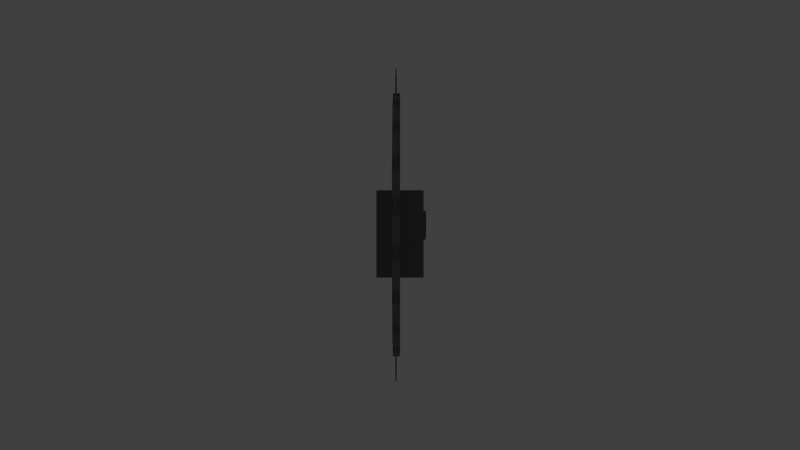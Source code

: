 # Source: Sawblade.blend  (saved by Blender 2.76.0; exported with 4.5.12 LTS)
import bpy
from mathutils import Matrix  # noqa: F401  (used for matrix-valued properties, if any)

bpy.ops.wm.read_factory_settings(use_empty=True)
scene = bpy.context.scene
scene.name = 'Scene'

# ---- collections
col_collection_1 = bpy.data.collections.new('Collection 1'); scene.collection.children.link(col_collection_1)
col_collection_11 = bpy.data.collections.new('Collection 11'); scene.collection.children.link(col_collection_11)
col_collection_11.hide_render = True
col_collection_11.hide_viewport = True

# ---- materials (node trees are filled in below, after node groups)
mat_sawblade = bpy.data.materials.new('Sawblade')
mat_sawblade.alpha_threshold = 0.0
mat_sawblade.use_transparent_shadow = False
mat_sawblade.diffuse_color = (0.196, 0.196, 0.196, 1.0)
mat_sawblade.roughness = 0.5
mat_sawblade.line_color = (0.0, 0.0, 0.0, 1.0)

# ---- material node trees

# ---- world
world_world = bpy.data.worlds.new('World'); scene.world = world_world
world_world.color = (0.05088, 0.05088, 0.05088)
world_world.use_sun_shadow = False
world_world.sun_shadow_jitter_overblur = 0.0
world_world.cycles.sampling_method = 'MANUAL'
world_world.cycles.sample_map_resolution = 256

# ---- cameras
cam_camera = bpy.data.cameras.new('Camera')
cam_camera.clip_end = 100.0
cam_camera.lens = 35.0
cam_camera.sensor_width = 32.0
cam_camera.sensor_height = 18.0
cam_camera.ortho_scale = 7.314
cam_camera.dof.focus_distance = 0.0
cam_camera.dof.aperture_fstop = 128.0

# ---- lights
light_hemi = bpy.data.lights.new('Hemi', 'SUN')
light_hemi.transmission_factor = 0.0
light_hemi.angle = 0.1993
light_hemi.energy = 1.0
light_hemi.shadow_buffer_clip_start = 0.5
light_hemi.shadow_soft_size = 0.1
light_hemi.shadow_cascade_max_distance = 1000.0
light_hemi.cycles.use_multiple_importance_sampling = False

# ---- meshes
me_cube_001 = bpy.data.meshes.new('Cube.001')
me_cube_001.from_pydata([(2.861e-07, 0.1892, -1.452), (0.1282, -0.2839, 0.2601), (-0.1282, -0.2839, 0.2601), (0.1282, 0.1892, 0.2601), (-0.1282, 0.1892, 0.2601), (0.1473, 6.015e-09, -0.08256), (0.1473, 0.05838, -0.05838), (0.1473, 0.08256, -1.882e-08), (0.1473, 0.05838, 0.05838), (0.1473, 6.015e-09, 0.08256), (0.1473, -0.05838, 0.05838), (0.1473, -0.08256, -1.619e-08), (0.1473, -0.05838, -0.05838), (-0.1285, 6.015e-09, -0.08256), (-0.1285, 0.05838, -0.05838), (-0.1285, 0.08256, 1.641e-08), (-0.1285, 0.05838, 0.05838), (-0.1285, 6.015e-09, 0.08256), (-0.1285, -0.05838, 0.05838), (-0.1285, -0.08256, 1.904e-08), (-0.1285, -0.05838, -0.05838)], [], [(3, 4, 2, 1), (0, 3, 1), (4, 0, 2), (0, 1, 2), (0, 4, 3), (7, 8, 9, 10, 11, 12, 5, 6), (15, 14, 13, 20, 19, 18, 17, 16), (12, 11, 19, 20), (7, 6, 14, 15), (9, 8, 16, 17), (11, 10, 18, 19), (6, 5, 13, 14), (5, 12, 20, 13), (8, 7, 15, 16), (10, 9, 17, 18)])
_uv = me_cube_001.uv_layers.new(name='UVMap')
_uv.uv.foreach_set('vector', [0.3527, 0.1624, 0.352, 0.1118, 0.4453, 0.1104, 0.4461, 0.161, 0.01439, 0.1419, 0.3527, 0.1624, 0.347, 0.2556, 0.352, 0.1118, 0.01439, 0.1419, 0.3437, 0.01874, 0.7963, 0.1308, 0.4461, 0.161, 0.4453, 0.1104, 0.01439, 0.1419, 0.352, 0.1118, 0.3527, 0.1624, 0.9918, 0.1297, 0.9918, 0.05797, 0.9411, 0.007273, 0.8694, 0.007273, 0.8187, 0.05797, 0.8187, 0.1297, 0.8694, 0.1804, 0.9411, 0.1804, 0.8565, 0.1966, 0.8565, 0.2616, 0.8105, 0.3077, 0.7454, 0.3077, 0.6994, 0.2616, 0.6994, 0.1966, 0.7454, 0.1505, 0.8105, 0.1505, 0.6855, 0.008158, 0.7035, 0.008158, 0.7035, 0.0868, 0.6855, 0.0868, 0.6314, 0.008158, 0.6494, 0.008158, 0.6494, 0.0868, 0.6314, 0.0868, 0.5954, 0.008158, 0.6134, 0.008158, 0.6134, 0.0868, 0.5954, 0.0868, 0.7035, 0.008158, 0.7215, 0.008158, 0.7215, 0.0868, 0.7035, 0.0868, 0.6494, 0.008158, 0.6675, 0.008158, 0.6675, 0.0868, 0.6494, 0.0868, 0.6675, 0.008158, 0.6855, 0.008158, 0.6855, 0.0868, 0.6675, 0.0868, 0.6134, 0.008158, 0.6314, 0.008158, 0.6314, 0.0868, 0.6134, 0.0868, 0.7215, 0.008158, 0.7395, 0.008158, 0.7395, 0.0868, 0.7215, 0.0868])
me_cube_001.materials.append(mat_sawblade)
me_cube_001.use_remesh_preserve_volume = False
me_cube_001.use_remesh_preserve_attributes = False
me_cube_001.use_mirror_vertex_groups = False
me_cube_001.update()
me_cube_000 = bpy.data.meshes.new('Cube.000')
me_cube_000.from_pydata([(0.0006439, 1.803e-08, 1.3e-08), (0.0006441, -0.5834, 0.4652), (0.0006439, -0.7415, -0.08353), (0.0006436, -0.4652, -0.5834), (0.0006436, 0.08353, -0.7415), (0.0006437, 0.5834, -0.4652), (0.000644, 0.7415, 0.08353), (0.0006442, 0.4652, 0.5834), (0.0006443, -0.08353, 0.7415), (0.0006442, -0.3621, 0.6551), (0.000644, -0.7192, 0.2072), (0.0006437, -0.6551, -0.3621), (0.0006436, -0.2072, -0.7192), (0.0006436, 0.3621, -0.6551), (0.0006438, 0.7192, -0.2072), (0.0006441, 0.6551, 0.3621), (0.0006443, 0.2072, 0.7192), (-0.03974, 1.864e-08, 3.253e-08), (-0.03974, -0.5834, 0.4652), (-0.03974, -0.7415, -0.08353), (-0.03974, -0.4652, -0.5834), (-0.03974, 0.08353, -0.7415), (-0.03974, 0.5834, -0.4652), (-0.03974, 0.7415, 0.08353), (-0.03974, 0.4652, 0.5834), (-0.03974, -0.08353, 0.7415), (-0.03974, -0.3621, 0.6551), (-0.03974, -0.7192, 0.2072), (-0.03974, -0.6551, -0.3621), (-0.03974, -0.2072, -0.7192), (-0.03974, 0.3621, -0.6551), (-0.03974, 0.7192, -0.2072), (-0.03974, 0.6551, 0.3621), (-0.03974, 0.2072, 0.7192), (-0.01867, -0.6064, -0.3937), (-0.01867, -0.7711, -0.4262), (-0.01867, -0.656, -0.304), (-0.01867, -0.6984, -0.187), (-0.01867, -0.8651, -0.167), (-0.01867, -0.7178, -0.08646), (-0.01867, -0.722, 0.03799), (-0.01867, -0.8743, 0.1085), (-0.01867, -0.7094, 0.1396), (-0.01867, -0.6749, 0.2592), (-0.01867, -0.798, 0.3733), (-0.01867, -0.6316, 0.352), (-0.01867, -0.5618, 0.4551), (-0.01867, -0.6436, 0.6017), (-0.01867, -0.4919, 0.5299), (-0.01867, -0.3937, 0.6064), (-0.01867, -0.4262, 0.7711), (-0.01867, -0.304, 0.656), (-0.01867, -0.187, 0.6984), (-0.01867, -0.167, 0.8651), (-0.01867, -0.08646, 0.7178), (-0.01867, 0.03799, 0.722), (-0.01867, 0.1085, 0.8743), (-0.01867, 0.1396, 0.7094), (-0.01867, 0.2592, 0.6749), (-0.01867, 0.3733, 0.798), (-0.01867, 0.352, 0.6316), (-0.01867, 0.4551, 0.5618), (-0.01867, 0.6017, 0.6436), (-0.01867, 0.5299, 0.4919), (-0.01867, 0.6064, 0.3937), (-0.01867, 0.7711, 0.4262), (-0.01867, 0.656, 0.304), (-0.01867, 0.6984, 0.187), (-0.01867, 0.8651, 0.167), (-0.01867, 0.7178, 0.08646), (-0.01867, 0.722, -0.03799), (-0.01867, 0.8743, -0.1085), (-0.01867, 0.7094, -0.1396), (-0.01867, 0.6749, -0.2592), (-0.01867, 0.798, -0.3733), (-0.01867, 0.6316, -0.352), (-0.01867, 0.5618, -0.4551), (-0.01867, 0.6436, -0.6017), (-0.01867, 0.4919, -0.5299), (-0.01867, 0.3937, -0.6064), (-0.01868, 0.4262, -0.7711), (-0.01868, 0.304, -0.656), (-0.01868, 0.187, -0.6984), (-0.01868, 0.167, -0.8651), (-0.01868, 0.08646, -0.7178), (-0.01868, -0.03799, -0.722), (-0.01868, -0.1085, -0.8743), (-0.01868, -0.1396, -0.7094), (-0.01868, -0.2592, -0.6749), (-0.01868, -0.3733, -0.798), (-0.01867, -0.352, -0.6316), (-0.01867, -0.4551, -0.5618), (-0.01867, -0.6017, -0.6436), (-0.01867, -0.5299, -0.4919), (-0.02546, -0.6064, -0.3937), (-0.02546, -0.7711, -0.4262), (-0.02546, -0.656, -0.304), (-0.02546, -0.6984, -0.187), (-0.02546, -0.8651, -0.167), (-0.02546, -0.7178, -0.08646), (-0.02546, -0.722, 0.03799), (-0.02546, -0.8743, 0.1085), (-0.02546, -0.7094, 0.1396), (-0.02546, -0.6749, 0.2592), (-0.02546, -0.798, 0.3733), (-0.02546, -0.6316, 0.352), (-0.02546, -0.5618, 0.4551), (-0.02546, -0.6436, 0.6017), (-0.02546, -0.4919, 0.5299), (-0.02546, -0.3937, 0.6064), (-0.02546, -0.4262, 0.7711), (-0.02546, -0.304, 0.656), (-0.02546, -0.187, 0.6984), (-0.02546, -0.167, 0.8651), (-0.02546, -0.08646, 0.7178), (-0.02546, 0.03799, 0.722), (-0.02546, 0.1085, 0.8743), (-0.02546, 0.1396, 0.7094), (-0.02546, 0.2592, 0.6749), (-0.02546, 0.3733, 0.798), (-0.02546, 0.352, 0.6316), (-0.02546, 0.4551, 0.5618), (-0.02546, 0.6017, 0.6436), (-0.02546, 0.5299, 0.4919), (-0.02546, 0.6064, 0.3937), (-0.02546, 0.7711, 0.4262), (-0.02546, 0.656, 0.304), (-0.02546, 0.6984, 0.187), (-0.02546, 0.8651, 0.167), (-0.02546, 0.7178, 0.08646), (-0.02546, 0.722, -0.03799), (-0.02546, 0.8743, -0.1085), (-0.02546, 0.7094, -0.1396), (-0.02546, 0.6749, -0.2592), (-0.02546, 0.798, -0.3733), (-0.02546, 0.6316, -0.352), (-0.02546, 0.5618, -0.4551), (-0.02546, 0.6436, -0.6017), (-0.02546, 0.4919, -0.5299), (-0.02546, 0.3937, -0.6064), (-0.02546, 0.4262, -0.7711), (-0.02546, 0.304, -0.656), (-0.02546, 0.187, -0.6984), (-0.02546, 0.167, -0.8651), (-0.02546, 0.08646, -0.7178), (-0.02546, -0.03799, -0.722), (-0.02546, -0.1085, -0.8743), (-0.02546, -0.1396, -0.7094), (-0.02546, -0.2592, -0.6749), (-0.02546, -0.3733, -0.798), (-0.02546, -0.352, -0.6316), (-0.02546, -0.4551, -0.5618), (-0.02546, -0.6017, -0.6436), (-0.02546, -0.5299, -0.4919)], [], [(2, 11, 3, 0), (1, 10, 2, 0), (8, 9, 1, 0), (7, 16, 8, 0), (6, 15, 7, 0), (5, 14, 6, 0), (4, 13, 5, 0), (3, 12, 4, 0), (17, 20, 28, 19), (17, 19, 27, 18), (17, 18, 26, 25), (17, 25, 33, 24), (17, 24, 32, 23), (17, 23, 31, 22), (17, 22, 30, 21), (17, 21, 29, 20), (8, 16, 33, 25), (3, 11, 28, 20), (2, 10, 27, 19), (9, 8, 25, 26), (6, 14, 31, 23), (4, 12, 29, 21), (12, 3, 20, 29), (7, 15, 32, 24), (16, 7, 24, 33), (5, 13, 30, 22), (14, 5, 22, 31), (15, 6, 23, 32), (1, 9, 26, 18), (13, 4, 21, 30), (11, 2, 19, 28), (10, 1, 18, 27), (35, 34, 36), (38, 37, 39), (41, 40, 42), (44, 43, 45), (47, 46, 48), (50, 49, 51), (53, 52, 54), (56, 55, 57), (59, 58, 60), (62, 61, 63), (65, 64, 66), (68, 67, 69), (71, 70, 72), (74, 73, 75), (77, 76, 78), (80, 79, 81), (83, 82, 84), (86, 85, 87), (89, 88, 90), (92, 91, 93), (96, 94, 95), (99, 97, 98), (102, 100, 101), (105, 103, 104), (108, 106, 107), (111, 109, 110), (114, 112, 113), (117, 115, 116), (120, 118, 119), (123, 121, 122), (126, 124, 125), (129, 127, 128), (132, 130, 131), (135, 133, 134), (138, 136, 137), (141, 139, 140), (144, 142, 143), (147, 145, 146), (150, 148, 149), (153, 151, 152), (82, 83, 143, 142), (76, 77, 137, 136), (73, 74, 134, 133), (55, 56, 116, 115), (75, 73, 133, 135), (70, 71, 131, 130), (78, 76, 136, 138), (72, 70, 130, 132), (38, 39, 99, 98), (83, 84, 144, 143), (41, 42, 102, 101), (37, 38, 98, 97), (45, 43, 103, 105), (59, 60, 120, 119), (74, 75, 135, 134), (92, 93, 153, 152), (91, 92, 152, 151), (40, 41, 101, 100), (90, 88, 148, 150), (89, 90, 150, 149), (50, 51, 111, 110), (68, 69, 129, 128), (39, 37, 97, 99), (84, 82, 142, 144), (71, 72, 132, 131), (69, 67, 127, 129), (42, 40, 100, 102), (93, 91, 151, 153), (66, 64, 124, 126), (86, 87, 147, 146), (52, 53, 113, 112), (67, 68, 128, 127), (87, 85, 145, 147), (77, 78, 138, 137), (81, 79, 139, 141), (85, 86, 146, 145), (57, 55, 115, 117), (36, 34, 94, 96), (80, 81, 141, 140), (35, 36, 96, 95), (54, 52, 112, 114), (64, 65, 125, 124), (63, 61, 121, 123), (61, 62, 122, 121), (44, 45, 105, 104), (53, 54, 114, 113), (79, 80, 140, 139), (58, 59, 119, 118), (49, 50, 110, 109), (48, 46, 106, 108), (62, 63, 123, 122), (88, 89, 149, 148), (34, 35, 95, 94), (65, 66, 126, 125), (60, 58, 118, 120), (43, 44, 104, 103), (56, 57, 117, 116), (51, 49, 109, 111), (46, 47, 107, 106), (47, 48, 108, 107)])
_uv = me_cube_000.uv_layers.new(name='UVMap')
_uv.uv.foreach_set('vector', [0.4485, 0.9343, 0.3536, 0.8394, 0.3042, 0.7146, 0.6416, 0.6502, 0.706, 0.9876, 0.5717, 0.9876, 0.4485, 0.9343, 0.6416, 0.6502, 0.9257, 0.8433, 0.8308, 0.9382, 0.706, 0.9876, 0.6416, 0.6502, 0.9791, 0.5858, 0.9791, 0.7201, 0.9257, 0.8433, 0.6416, 0.6502, 0.8347, 0.3661, 0.9296, 0.461, 0.9791, 0.5858, 0.6416, 0.6502, 0.5773, 0.3128, 0.7115, 0.3128, 0.8347, 0.3661, 0.6416, 0.6502, 0.3575, 0.4571, 0.4524, 0.3622, 0.5773, 0.3128, 0.6416, 0.6502, 0.3042, 0.7146, 0.3042, 0.5803, 0.3575, 0.4571, 0.6416, 0.6502, 0.6416, 0.6502, 0.3042, 0.7146, 0.3536, 0.8394, 0.4485, 0.9343, 0.6416, 0.6502, 0.4485, 0.9343, 0.5717, 0.9876, 0.706, 0.9876, 0.6416, 0.6502, 0.706, 0.9876, 0.8308, 0.9382, 0.9257, 0.8433, 0.6416, 0.6502, 0.9257, 0.8433, 0.9791, 0.7201, 0.9791, 0.5858, 0.6416, 0.6502, 0.9791, 0.5858, 0.9296, 0.461, 0.8347, 0.3661, 0.6416, 0.6502, 0.8347, 0.3661, 0.7115, 0.3128, 0.5773, 0.3128, 0.6416, 0.6502, 0.5773, 0.3128, 0.4524, 0.3622, 0.3575, 0.4571, 0.6416, 0.6502, 0.3575, 0.4571, 0.3042, 0.5803, 0.3042, 0.7146, 0.9257, 0.8433, 0.9791, 0.7201, 0.9791, 0.7201, 0.9257, 0.8433, 0.3042, 0.7146, 0.3536, 0.8394, 0.3536, 0.8394, 0.3042, 0.7146, 0.4485, 0.9343, 0.5717, 0.9876, 0.5717, 0.9876, 0.4485, 0.9343, 0.8308, 0.9382, 0.9257, 0.8433, 0.9257, 0.8433, 0.8308, 0.9382, 0.8347, 0.3661, 0.7115, 0.3128, 0.7115, 0.3128, 0.8347, 0.3661, 0.3575, 0.4571, 0.3042, 0.5803, 0.3042, 0.5803, 0.3575, 0.4571, 0.3042, 0.5803, 0.3042, 0.7146, 0.3042, 0.7146, 0.3042, 0.5803, 0.9791, 0.5858, 0.9296, 0.461, 0.9296, 0.461, 0.9791, 0.5858, 0.9791, 0.7201, 0.9791, 0.5858, 0.9791, 0.5858, 0.9791, 0.7201, 0.5773, 0.3128, 0.4524, 0.3622, 0.4524, 0.3622, 0.5773, 0.3128, 0.7115, 0.3128, 0.5773, 0.3128, 0.5773, 0.3128, 0.7115, 0.3128, 0.9296, 0.461, 0.8347, 0.3661, 0.8347, 0.3661, 0.9296, 0.461, 0.706, 0.9876, 0.8308, 0.9382, 0.8308, 0.9382, 0.706, 0.9876, 0.4524, 0.3622, 0.3575, 0.4571, 0.3575, 0.4571, 0.4524, 0.3622, 0.3536, 0.8394, 0.4485, 0.9343, 0.4485, 0.9343, 0.3536, 0.8394, 0.5717, 0.9876, 0.706, 0.9876, 0.706, 0.9876, 0.5717, 0.9876, 0.2788, 0.9473, 0.1917, 0.9737, 0.1926, 0.9182, 0.2777, 0.7858, 0.1914, 0.8144, 0.1908, 0.7589, 0.1481, 0.9505, 0.06128, 0.9751, 0.06313, 0.9201, 0.153, 0.2629, 0.06707, 0.2905, 0.06707, 0.2354, 0.1452, 0.6428, 0.05856, 0.668, 0.06004, 0.613, 0.1426, 0.7862, 0.05809, 0.8177, 0.05553, 0.7627, 0.1503, 0.4937, 0.06443, 0.5212, 0.06443, 0.4662, 0.1521, 0.4132, 0.06786, 0.4454, 0.06485, 0.3905, 0.2787, 0.5575, 0.1913, 0.583, 0.1927, 0.5275, 0.2826, 0.2662, 0.195, 0.291, 0.1969, 0.2356, 0.2829, 0.3283, 0.1983, 0.3618, 0.1945, 0.3064, 0.1474, 0.862, 0.06499, 0.8986, 0.05905, 0.8439, 0.2769, 0.7101, 0.1899, 0.7368, 0.1905, 0.6813, 0.1526, 0.3395, 0.06665, 0.3671, 0.06665, 0.312, 0.2823, 0.4826, 0.1945, 0.5063, 0.197, 0.4509, 0.147, 0.5716, 0.0611, 0.5991, 0.0611, 0.5441, 0.2832, 0.8657, 0.1966, 0.8935, 0.1966, 0.838, 0.2768, 0.6282, 0.1904, 0.6566, 0.1899, 0.601, 0.2831, 0.4, 0.1984, 0.4335, 0.1947, 0.3781, 0.1416, 0.7195, 0.05705, 0.751, 0.0545, 0.696, 0.1926, 0.9182, 0.1917, 0.9737, 0.2788, 0.9473, 0.1908, 0.7589, 0.1914, 0.8144, 0.2777, 0.7858, 0.06313, 0.9201, 0.06128, 0.9751, 0.1481, 0.9505, 0.06707, 0.2354, 0.06707, 0.2905, 0.153, 0.2629, 0.06004, 0.613, 0.05856, 0.668, 0.1452, 0.6428, 0.05553, 0.7627, 0.05809, 0.8177, 0.1426, 0.7862, 0.06443, 0.4662, 0.06443, 0.5212, 0.1503, 0.4937, 0.06485, 0.3905, 0.06786, 0.4454, 0.1521, 0.4132, 0.1927, 0.5275, 0.1913, 0.583, 0.2787, 0.5575, 0.1969, 0.2356, 0.195, 0.291, 0.2826, 0.2662, 0.1945, 0.3064, 0.1983, 0.3618, 0.2829, 0.3283, 0.05905, 0.8439, 0.06499, 0.8986, 0.1474, 0.862, 0.1905, 0.6813, 0.1899, 0.7368, 0.2769, 0.7101, 0.06665, 0.312, 0.06665, 0.3671, 0.1526, 0.3395, 0.197, 0.4509, 0.1945, 0.5063, 0.2823, 0.4826, 0.0611, 0.5441, 0.0611, 0.5991, 0.147, 0.5716, 0.1966, 0.838, 0.1966, 0.8935, 0.2832, 0.8657, 0.1899, 0.601, 0.1904, 0.6566, 0.2768, 0.6282, 0.1947, 0.3781, 0.1984, 0.4335, 0.2831, 0.4, 0.0545, 0.696, 0.05705, 0.751, 0.1416, 0.7195, 0.1966, 0.8935, 0.2832, 0.8657, 0.2832, 0.8657, 0.1966, 0.8935, 0.1945, 0.5063, 0.2823, 0.4826, 0.2823, 0.4826, 0.1945, 0.5063, 0.06665, 0.3671, 0.1526, 0.3395, 0.1526, 0.3395, 0.06665, 0.3671, 0.06786, 0.4454, 0.1521, 0.4132, 0.1521, 0.4132, 0.06786, 0.4454, 0.06665, 0.312, 0.06665, 0.3671, 0.06665, 0.3671, 0.06665, 0.312, 0.1899, 0.7368, 0.2769, 0.7101, 0.2769, 0.7101, 0.1899, 0.7368, 0.197, 0.4509, 0.1945, 0.5063, 0.1945, 0.5063, 0.197, 0.4509, 0.1905, 0.6813, 0.1899, 0.7368, 0.1899, 0.7368, 0.1905, 0.6813, 0.2777, 0.7858, 0.1908, 0.7589, 0.1908, 0.7589, 0.2777, 0.7858, 0.2832, 0.8657, 0.1966, 0.838, 0.1966, 0.838, 0.2832, 0.8657, 0.1481, 0.9505, 0.06313, 0.9201, 0.06313, 0.9201, 0.1481, 0.9505, 0.1914, 0.8144, 0.2777, 0.7858, 0.2777, 0.7858, 0.1914, 0.8144, 0.06707, 0.2354, 0.06707, 0.2905, 0.06707, 0.2905, 0.06707, 0.2354, 0.2787, 0.5575, 0.1927, 0.5275, 0.1927, 0.5275, 0.2787, 0.5575, 0.1526, 0.3395, 0.06665, 0.312, 0.06665, 0.312, 0.1526, 0.3395, 0.1416, 0.7195, 0.0545, 0.696, 0.0545, 0.696, 0.1416, 0.7195, 0.05705, 0.751, 0.1416, 0.7195, 0.1416, 0.7195, 0.05705, 0.751, 0.06128, 0.9751, 0.1481, 0.9505, 0.1481, 0.9505, 0.06128, 0.9751, 0.1947, 0.3781, 0.1984, 0.4335, 0.1984, 0.4335, 0.1947, 0.3781, 0.2831, 0.4, 0.1947, 0.3781, 0.1947, 0.3781, 0.2831, 0.4, 0.1426, 0.7862, 0.05553, 0.7627, 0.05553, 0.7627, 0.1426, 0.7862, 0.1474, 0.862, 0.05905, 0.8439, 0.05905, 0.8439, 0.1474, 0.862, 0.1908, 0.7589, 0.1914, 0.8144, 0.1914, 0.8144, 0.1908, 0.7589, 0.1966, 0.838, 0.1966, 0.8935, 0.1966, 0.8935, 0.1966, 0.838, 0.2769, 0.7101, 0.1905, 0.6813, 0.1905, 0.6813, 0.2769, 0.7101, 0.05905, 0.8439, 0.06499, 0.8986, 0.06499, 0.8986, 0.05905, 0.8439, 0.06313, 0.9201, 0.06128, 0.9751, 0.06128, 0.9751, 0.06313, 0.9201, 0.0545, 0.696, 0.05705, 0.751, 0.05705, 0.751, 0.0545, 0.696, 0.1945, 0.3064, 0.1983, 0.3618, 0.1983, 0.3618, 0.1945, 0.3064, 0.2768, 0.6282, 0.1899, 0.601, 0.1899, 0.601, 0.2768, 0.6282, 0.06443, 0.5212, 0.1503, 0.4937, 0.1503, 0.4937, 0.06443, 0.5212, 0.06499, 0.8986, 0.1474, 0.862, 0.1474, 0.862, 0.06499, 0.8986, 0.1899, 0.601, 0.1904, 0.6566, 0.1904, 0.6566, 0.1899, 0.601, 0.2823, 0.4826, 0.197, 0.4509, 0.197, 0.4509, 0.2823, 0.4826, 0.0611, 0.5441, 0.0611, 0.5991, 0.0611, 0.5991, 0.0611, 0.5441, 0.1904, 0.6566, 0.2768, 0.6282, 0.2768, 0.6282, 0.1904, 0.6566, 0.06485, 0.3905, 0.06786, 0.4454, 0.06786, 0.4454, 0.06485, 0.3905, 0.1926, 0.9182, 0.1917, 0.9737, 0.1917, 0.9737, 0.1926, 0.9182, 0.147, 0.5716, 0.0611, 0.5441, 0.0611, 0.5441, 0.147, 0.5716, 0.2788, 0.9473, 0.1926, 0.9182, 0.1926, 0.9182, 0.2788, 0.9473, 0.06443, 0.4662, 0.06443, 0.5212, 0.06443, 0.5212, 0.06443, 0.4662, 0.1983, 0.3618, 0.2829, 0.3283, 0.2829, 0.3283, 0.1983, 0.3618, 0.1969, 0.2356, 0.195, 0.291, 0.195, 0.291, 0.1969, 0.2356, 0.195, 0.291, 0.2826, 0.2662, 0.2826, 0.2662, 0.195, 0.291, 0.153, 0.2629, 0.06707, 0.2354, 0.06707, 0.2354, 0.153, 0.2629, 0.1503, 0.4937, 0.06443, 0.4662, 0.06443, 0.4662, 0.1503, 0.4937, 0.0611, 0.5991, 0.147, 0.5716, 0.147, 0.5716, 0.0611, 0.5991, 0.1913, 0.583, 0.2787, 0.5575, 0.2787, 0.5575, 0.1913, 0.583, 0.05809, 0.8177, 0.1426, 0.7862, 0.1426, 0.7862, 0.05809, 0.8177, 0.06004, 0.613, 0.05856, 0.668, 0.05856, 0.668, 0.06004, 0.613, 0.2826, 0.2662, 0.1969, 0.2356, 0.1969, 0.2356, 0.2826, 0.2662, 0.1984, 0.4335, 0.2831, 0.4, 0.2831, 0.4, 0.1984, 0.4335, 0.1917, 0.9737, 0.2788, 0.9473, 0.2788, 0.9473, 0.1917, 0.9737, 0.2829, 0.3283, 0.1945, 0.3064, 0.1945, 0.3064, 0.2829, 0.3283, 0.1927, 0.5275, 0.1913, 0.583, 0.1913, 0.583, 0.1927, 0.5275, 0.06707, 0.2905, 0.153, 0.2629, 0.153, 0.2629, 0.06707, 0.2905, 0.1521, 0.4132, 0.06485, 0.3905, 0.06485, 0.3905, 0.1521, 0.4132, 0.05553, 0.7627, 0.05809, 0.8177, 0.05809, 0.8177, 0.05553, 0.7627, 0.05856, 0.668, 0.1452, 0.6428, 0.1452, 0.6428, 0.05856, 0.668, 0.1452, 0.6428, 0.06004, 0.613, 0.06004, 0.613, 0.1452, 0.6428])
me_cube_000.materials.append(mat_sawblade)
me_cube_000.use_remesh_preserve_volume = False
me_cube_000.use_remesh_preserve_attributes = False
me_cube_000.use_mirror_vertex_groups = False
me_cube_000.update()

# ---- objects
ob_sawblade = bpy.data.objects.new('Sawblade', me_cube_001)
ob_blade = bpy.data.objects.new('Blade', me_cube_000)
ob_hemi = bpy.data.objects.new('Hemi', light_hemi)
ob_camera = bpy.data.objects.new('Camera', cam_camera)

# ---- transforms, parenting, visibility, modifiers, constraints
ob_sawblade.location = (0.0, 0.0, 0.0)
ob_sawblade.rotation_euler = (1.571, -0.0, 0.0)
ob_sawblade.lineart.crease_threshold = 0.0
_m = ob_sawblade.modifiers.new('EdgeSplit', 'EDGE_SPLIT')
_m.split_angle = 0.0
ob_blade.parent = ob_sawblade
ob_blade.matrix_parent_inverse = Matrix(((1.0, 0.0, 0.0, 0.0), (0.0, 7.55e-08, 1.0, 0.0), (0.0, -1.0, 7.55e-08, 0.0), (0.0, 0.0, 0.0, 1.0)))
ob_blade.location = (0.0, 0.0, 0.0)
ob_blade.rotation_euler = (1.571, -0.0, 0.0)
ob_blade.lineart.crease_threshold = 0.0
_m = ob_blade.modifiers.new('EdgeSplit', 'EDGE_SPLIT')
_m.split_angle = 0.0
ob_hemi.location = (0.0, 0.0, 3.0)
ob_hemi.lineart.crease_threshold = 0.0
ob_camera.location = (0.0, -5.0, 0.0)
ob_camera.rotation_euler = (1.571, -0.0, 0.0)
ob_camera.scale = (1.0, 1.0, 1.0)
ob_camera.lock_rotations_4d = False
ob_camera.empty_display_type = 'ARROWS'
ob_camera.color = (0.0, 0.0, 0.0, 0.0)
ob_camera.display_type = 'WIRE'
ob_camera.lineart.crease_threshold = 0.0

# ---- collection membership
col_collection_1.objects.link(ob_sawblade)
col_collection_1.objects.link(ob_blade)
col_collection_11.objects.link(ob_hemi)
col_collection_11.objects.link(ob_camera)

# ---- scene / render settings (as saved in the file)
scene.camera = ob_camera
scene.frame_start = 1; scene.frame_end = 250; scene.frame_set(1)
scene.render.engine = 'BLENDER_EEVEE_NEXT'
scene.render.image_settings.color_mode = 'RGB'
scene.render.image_settings.compression = 90
scene.render.resolution_percentage = 50
scene.render.dither_intensity = 0.0
scene.render.bake_margin = 2
scene.cycles.use_denoising = False
scene.cycles.samples = 10
scene.cycles.sampling_pattern = 'TABULATED_SOBOL'
scene.cycles.light_sampling_threshold = 0.0
scene.cycles.use_adaptive_sampling = False
scene.cycles.use_light_tree = False
scene.cycles.blur_glossy = 0.0
scene.cycles.volume_bounces = 1
scene.cycles.pixel_filter_type = 'GAUSSIAN'
scene.cycles.sample_clamp_indirect = 0.0
scene.view_settings.view_transform = 'Standard'
bpy.context.view_layer.update()
